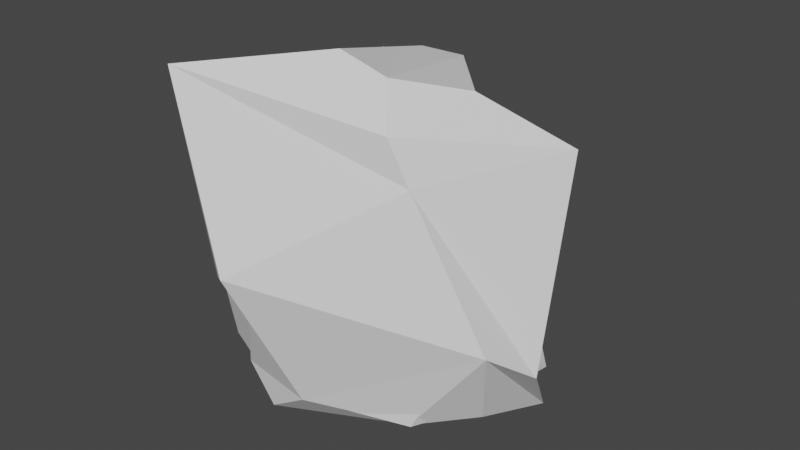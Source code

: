 # Source: icemodels001.blend  (saved by Blender 3.4.6; exported with 4.5.12 LTS)
import bpy
from mathutils import Matrix  # noqa: F401  (used for matrix-valued properties, if any)

bpy.ops.wm.read_factory_settings(use_empty=True)
scene = bpy.context.scene
scene.name = 'Scene'

# ---- collections
col_collection = bpy.data.collections.new('Collection'); scene.collection.children.link(col_collection)

# ---- world
world_world = bpy.data.worlds.new('World'); scene.world = world_world
world_world.use_nodes = True; world_world.node_tree.nodes.clear()
_N = world_world.node_tree.nodes; _L = world_world.node_tree.links
n0 = _N.new('ShaderNodeOutputWorld'); n0.name = 'World Output'; n0.location = (300, 300)
n1 = _N.new('ShaderNodeBackground'); n1.name = 'Background'; n1.location = (10, 300)
n1.inputs[0].default_value = (0.05088, 0.05088, 0.05088, 1.0)
_L.new(n1.outputs[0], n0.inputs[0])
n0.is_active_output = True
world_world.color = (0.05088, 0.05088, 0.05088)
world_world.use_sun_shadow = False
world_world.sun_shadow_jitter_overblur = 0.0

# ---- meshes
me_sphere_001 = bpy.data.meshes.new('Sphere.001')
me_sphere_001.from_pydata([(-0.6098, 0.5373, 0.3009), (-0.3592, 0.6583, -0.1409), (-0.118, 0.772, -0.3872), (-0.1664, 0.7564, -0.6269), (-0.3102, 0.7167, -1.02), (-0.3854, 0.214, 0.419), (-0.05588, 0.09031, -0.02394), (0.1397, 0.3752, -0.05693), (0.1177, 0.7005, -0.4004), (0.2989, 0.5165, -0.6173), (0.008884, -0.16, 0.2728), (0.09507, -0.391, -0.2638), (0.2412, -0.3036, -0.5132), (0.3737, -0.1232, -0.6952), (0.5008, -0.1278, -1.019), (-0.5217, -0.02703, 0.5328), (-0.6705, -0.248, 0.3147), (-0.08351, -0.7656, -0.4693), (-0.03087, -0.8181, -0.9258), (0.3245, -0.655, -1.088), (-0.6586, 0.2646, 0.4371), (-0.8386, 0.07836, 0.384), (-1.027, -0.01546, 0.1393), (-0.9076, -0.02884, -0.3632), (-0.7671, -0.3622, -0.7179), (0.1505, -0.341, -1.3), (-0.8779, 0.2444, 0.392), (-0.9804, 0.2533, 0.1035), (-0.8056, 0.2815, -0.4814), (-1.039, 0.2875, -0.7218), (-0.343, 0.493, -1.018), (0.4059, -0.1617, -1.348)], [], [(31, 4, 9), (3, 2, 7, 8), (1, 0, 5, 6), (4, 3, 8, 9), (2, 1, 6, 7), (0, 20, 5), (6, 5, 10, 11), (9, 8, 13, 14), (7, 6, 11, 12), (5, 20, 10), (31, 9, 14), (8, 7, 12, 13), (14, 13, 18, 19), (12, 11, 16, 17), (10, 20, 15), (31, 14, 19), (13, 12, 17, 18), (11, 10, 15, 16), (19, 18, 24, 25), (17, 16, 22, 23), (15, 20, 21), (31, 19, 25), (18, 17, 23, 24), (16, 15, 21, 22), (25, 24, 29, 30), (23, 22, 27, 28), (21, 20, 26), (31, 25, 30), (24, 23, 28, 29), (22, 21, 26, 27), (30, 29, 3, 4), (28, 27, 1, 2), (26, 20, 0), (31, 30, 4), (29, 28, 2, 3), (27, 26, 0, 1)])
_uv = me_sphere_001.uv_layers.new(name='UVMap')
_uv.uv.foreach_set('vector', [0.5009, 0.06501, 0.6822, 0.2194, 0.5524, 0.2757, 0.6379, 0.3224, 0.6103, 0.4782, 0.4901, 0.6938, 0.5723, 0.4428, 0.6282, 0.711, 0.6359, 0.8811, 0.4013, 0.8778, 0.4187, 0.7708, 0.6822, 0.2194, 0.6379, 0.3224, 0.5723, 0.4428, 0.5524, 0.2757, 0.6103, 0.4782, 0.6282, 0.711, 0.4187, 0.7708, 0.4901, 0.6938, 0.6359, 0.8811, 0.2777, 0.9165, 0.4013, 0.8778, 0.4187, 0.7708, 0.4013, 0.8778, 0.3711, 0.7716, 0.3399, 0.4904, 0.5524, 0.2757, 0.5723, 0.4428, 0.4241, 0.1766, 0.4497, 0.1152, 0.4901, 0.6938, 0.4187, 0.7708, 0.3399, 0.4904, 0.367, 0.2655, 0.4013, 0.8778, 0.2777, 0.9165, 0.3711, 0.7716, 0.5009, 0.06501, 0.5524, 0.2757, 0.4497, 0.1152, 0.5723, 0.4428, 0.4901, 0.6938, 0.367, 0.2655, 0.4241, 0.1766, 0.4497, 0.1152, 0.4241, 0.1766, 0.2489, 0.1801, 0.3053, 0.1267, 0.367, 0.2655, 0.3399, 0.4904, 0.2456, 0.8223, 0.2762, 0.3515, 0.3711, 0.7716, 0.2777, 0.9165, 0.3144, 0.8631, 0.5009, 0.06501, 0.4497, 0.1152, 0.3053, 0.1267, 0.4241, 0.1766, 0.367, 0.2655, 0.2762, 0.3515, 0.2489, 0.1801, 0.3399, 0.4904, 0.3711, 0.7716, 0.3144, 0.8631, 0.2456, 0.8223, 0.3053, 0.1267, 0.2489, 0.1801, 0.1299, 0.2762, 0.1958, 0.06287, 0.2762, 0.3515, 0.2456, 0.8223, 0.1322, 0.7988, 0.09721, 0.5287, 0.3144, 0.8631, 0.2777, 0.9165, 0.1805, 0.8745, 0.5009, 0.06501, 0.3053, 0.1267, 0.1958, 0.06287, 0.2489, 0.1801, 0.2762, 0.3515, 0.09721, 0.5287, 0.1299, 0.2762, 0.2456, 0.8223, 0.3144, 0.8631, 0.1805, 0.8745, 0.1322, 0.7988, 0.9396, 0.06287, 0.8737, 0.2762, 0.782, 0.3425, 0.7021, 0.1892, 0.09721, 0.5287, 0.1322, 0.7988, 0.07113, 0.8144, 0.03181, 0.4335, 0.1805, 0.8745, 0.2777, 0.9165, 0.1149, 0.8875, 0.5009, 0.06501, 0.9396, 0.06287, 0.7021, 0.1892, 0.1299, 0.2762, 0.09721, 0.5287, 0.03181, 0.4335, 0.03831, 0.3425, 0.1322, 0.7988, 0.1805, 0.8745, 0.1149, 0.8875, 0.07113, 0.8144, 0.7021, 0.1892, 0.782, 0.3425, 0.6379, 0.3224, 0.6822, 0.2194, 0.7755, 0.4335, 0.8149, 0.8144, 0.6282, 0.711, 0.6103, 0.4782, 0.8587, 0.8875, 0.2777, 0.9165, 0.6359, 0.8811, 0.5009, 0.06501, 0.7021, 0.1892, 0.6822, 0.2194, 0.782, 0.3425, 0.7755, 0.4335, 0.6103, 0.4782, 0.6379, 0.3224, 0.8149, 0.8144, 0.8587, 0.8875, 0.6359, 0.8811, 0.6282, 0.711])
me_sphere_001.update()
me_sphere_002 = bpy.data.meshes.new('Sphere.002')
me_sphere_002.from_pydata([(-0.725, 0.2984, 0.5902), (-0.5586, 0.3695, 0.2253), (-0.1409, 0.7768, -0.1491), (-0.01955, 0.7756, -0.4036), (-0.3199, 0.6729, -0.9244), (-0.305, 0.02257, 0.3814), (-0.05703, -0.4707, 0.53), (0.2813, 0.6352, 0.1475), (0.4725, 0.2912, -0.1992), (0.5278, 0.4253, -0.5071), (-0.1694, -0.4729, 0.64), (-0.2706, -0.7316, 0.3976), (0.006614, -0.9898, 0.2732), (0.6387, -0.6207, -0.3624), (0.5462, -0.4244, -0.765), (-0.5114, -0.606, 0.6941), (-0.5696, -0.7328, 0.589), (-1.197, -0.6873, -0.3576), (0.07833, -1.023, -0.7576), (0.3441, -0.7657, -0.798), (-0.6235, 0.02087, 0.6907), (-0.8008, -0.2833, 0.7133), (-1.092, -0.5402, 0.2082), (-1.324, -0.4868, -0.3079), (-0.9288, -0.381, -0.7165), (-0.3128, -0.792, -0.8014), (-1.144, -0.1207, 0.511), (-0.9406, 0.3229, 0.2408), (-0.9925, -0.07072, -0.5129), (-1.045, 0.3332, -0.6392), (-0.5566, -0.2242, -0.9329), (0.2912, -0.1548, -1.02)], [], [(31, 4, 9), (3, 2, 7, 8), (1, 0, 5, 6), (4, 3, 8, 9), (2, 1, 6, 7), (0, 20, 5), (6, 5, 10, 11), (9, 8, 13, 14), (7, 6, 11, 12), (5, 20, 10), (31, 9, 14), (8, 7, 12, 13), (14, 13, 18, 19), (12, 11, 16, 17), (10, 20, 15), (31, 14, 19), (13, 12, 17, 18), (11, 10, 15, 16), (19, 18, 24, 25), (17, 16, 22, 23), (15, 20, 21), (31, 19, 25), (18, 17, 23, 24), (16, 15, 21, 22), (25, 24, 29, 30), (23, 22, 27, 28), (21, 20, 26), (31, 25, 30), (24, 23, 28, 29), (22, 21, 26, 27), (30, 29, 3, 4), (28, 27, 1, 2), (26, 20, 0), (31, 30, 4), (29, 28, 2, 3), (27, 26, 0, 1)])
_uv = me_sphere_002.uv_layers.new(name='UVMap')
_uv.uv.foreach_set('vector', [0.575, 0.09217, 0.6719, 0.2243, 0.5461, 0.2728, 0.6123, 0.3526, 0.6097, 0.4873, 0.5389, 0.6079, 0.5164, 0.3925, 0.6431, 0.789, 0.642, 0.8843, 0.465, 0.8502, 0.3653, 0.7658, 0.6719, 0.2243, 0.6123, 0.3526, 0.5164, 0.3925, 0.5461, 0.2728, 0.6097, 0.4873, 0.6431, 0.789, 0.3653, 0.7658, 0.5389, 0.6079, 0.642, 0.8843, 0.3948, 0.9051, 0.465, 0.8502, 0.3653, 0.7658, 0.465, 0.8502, 0.3552, 0.7918, 0.3101, 0.7312, 0.5461, 0.2728, 0.5164, 0.3925, 0.3994, 0.2775, 0.4396, 0.1356, 0.5389, 0.6079, 0.3653, 0.7658, 0.3101, 0.7312, 0.3214, 0.6244, 0.465, 0.8502, 0.3948, 0.9051, 0.3552, 0.7918, 0.575, 0.09217, 0.5461, 0.2728, 0.4396, 0.1356, 0.5164, 0.3925, 0.5389, 0.6079, 0.3214, 0.6244, 0.3994, 0.2775, 0.4396, 0.1356, 0.3994, 0.2775, 0.2745, 0.1548, 0.3454, 0.1238, 0.3214, 0.6244, 0.3101, 0.7312, 0.2786, 0.7826, 0.127, 0.3893, 0.3552, 0.7918, 0.3948, 0.9051, 0.2991, 0.8092, 0.575, 0.09217, 0.4396, 0.1356, 0.3454, 0.1238, 0.3994, 0.2775, 0.3214, 0.6244, 0.127, 0.3893, 0.2745, 0.1548, 0.3101, 0.7312, 0.3552, 0.7918, 0.2991, 0.8092, 0.2786, 0.7826, 0.3454, 0.1238, 0.2745, 0.1548, 0.07964, 0.2302, 0.1805, 0.1371, 0.127, 0.3893, 0.2786, 0.7826, 0.1567, 0.7088, 0.1047, 0.4298, 0.2991, 0.8092, 0.3948, 0.9051, 0.2481, 0.8688, 0.575, 0.09217, 0.3454, 0.1238, 0.9243, 0.1371, 0.2745, 0.1548, 0.127, 0.3893, 0.1047, 0.4298, 0.07964, 0.2302, 0.2786, 0.7826, 0.2991, 0.8092, 0.2481, 0.8688, 0.1567, 0.7088, 0.9243, 0.1371, 0.8234, 0.2302, 0.7474, 0.3079, 0.7828, 0.1505, 0.8485, 0.4298, 0.9004, 0.7088, 0.7305, 0.7764, 0.7895, 0.303, 0.2481, 0.8688, 0.3948, 0.9051, 0.1125, 0.8347, 0.575, 0.09217, 0.9243, 0.1371, 0.7828, 0.1505, 0.8234, 0.2302, 0.8485, 0.4298, 0.7895, 0.303, 0.7474, 0.3079, 0.9004, 0.7088, 0.9161, 0.8688, 0.8563, 0.8347, 0.7305, 0.7764, 0.7828, 0.1505, 0.7474, 0.3079, 0.6123, 0.3526, 0.6719, 0.2243, 0.7895, 0.303, 0.7305, 0.7764, 0.6431, 0.789, 0.6097, 0.4873, 0.8563, 0.8347, 0.3948, 0.9051, 0.642, 0.8843, 0.575, 0.09217, 0.7828, 0.1505, 0.6719, 0.2243, 0.7474, 0.3079, 0.7895, 0.303, 0.6097, 0.4873, 0.6123, 0.3526, 0.7305, 0.7764, 0.8563, 0.8347, 0.642, 0.8843, 0.6431, 0.789])
me_sphere_002.update()
me_sphere_003 = bpy.data.meshes.new('Sphere.003')
me_sphere_003.from_pydata([(-0.6531, 1.317, 0.133), (-0.295, 1.249, 0.06045), (-0.4427, 1.601, -0.2545), (-0.2017, 1.519, -0.6424), (0.1133, 1.145, -1.072), (-0.2651, 0.9863, 0.3956), (0.6982, 0.2159, 0.4242), (0.9167, 1.076, 0.06147), (1.116, 0.5134, -0.3293), (1.441, 0.524, -0.8642), (0.4646, 0.1264, 0.533), (0.4087, -0.6913, 0.2215), (0.7195, -1.096, 0.09704), (1.461, -0.7899, -0.3621), (1.267, -0.4989, -0.8729), (-0.2133, -0.3839, 0.499), (-0.3252, -0.6127, 0.4163), (-0.7434, -1.153, -0.2534), (-0.02925, -1.453, -0.8541), (0.9401, -1.015, -0.9084), (-0.8663, 0.7251, 0.4775), (-1.041, -0.09245, 0.4017), (-1.227, -0.8016, 0.0179), (-1.478, -1.164, -0.4087), (-1.568, -0.886, -0.9274), (-0.7009, -1.114, -1.087), (-1.335, 0.1944, 0.15), (-1.2, 0.7069, -0.1224), (-1.753, 0.598, -0.6233), (-1.376, 0.7241, -0.8672), (-0.89, -0.1379, -1.175), (0.5689, -0.1201, -1.128)], [], [(31, 4, 9), (3, 2, 7, 8), (1, 0, 5, 6), (4, 3, 8, 9), (2, 1, 6, 7), (0, 20, 5), (6, 5, 10, 11), (9, 8, 13, 14), (7, 6, 11, 12), (5, 20, 10), (31, 9, 14), (8, 7, 12, 13), (14, 13, 18, 19), (12, 11, 16, 17), (10, 20, 15), (31, 14, 19), (13, 12, 17, 18), (11, 10, 15, 16), (19, 18, 24, 25), (17, 16, 22, 23), (15, 20, 21), (31, 19, 25), (18, 17, 23, 24), (16, 15, 21, 22), (25, 24, 29, 30), (23, 22, 27, 28), (21, 20, 26), (31, 25, 30), (24, 23, 28, 29), (22, 21, 26, 27), (30, 29, 3, 4), (28, 27, 1, 2), (26, 20, 0), (31, 30, 4), (29, 28, 2, 3), (27, 26, 0, 1)])
_uv = me_sphere_003.uv_layers.new(name='UVMap')
_uv.uv.foreach_set('vector', [0.4827, 0.09207, 0.6398, 0.2467, 0.5033, 0.2626, 0.6454, 0.3969, 0.6488, 0.5473, 0.5218, 0.5856, 0.4913, 0.4168, 0.6231, 0.6799, 0.6562, 0.7063, 0.5886, 0.7966, 0.4432, 0.7091, 0.6398, 0.2467, 0.6454, 0.3969, 0.4913, 0.4168, 0.5033, 0.2626, 0.6488, 0.5473, 0.6231, 0.6799, 0.4432, 0.7091, 0.5218, 0.5856, 0.6562, 0.7063, 0.7003, 0.8518, 0.5886, 0.7966, 0.4432, 0.7091, 0.5886, 0.7966, 0.4284, 0.7551, 0.35, 0.6451, 0.5033, 0.2626, 0.4913, 0.4168, 0.3919, 0.3816, 0.412, 0.2196, 0.5218, 0.5856, 0.4432, 0.7091, 0.35, 0.6451, 0.3447, 0.5507, 0.5886, 0.7966, 0.7003, 0.8518, 0.4284, 0.7551, 0.4827, 0.09207, 0.5033, 0.2626, 0.412, 0.2196, 0.4913, 0.4168, 0.5218, 0.5856, 0.3447, 0.5507, 0.3919, 0.3816, 0.412, 0.2196, 0.3919, 0.3816, 0.2477, 0.2555, 0.3487, 0.2116, 0.3447, 0.5507, 0.35, 0.6451, 0.2885, 0.7617, 0.2115, 0.4883, 0.4284, 0.7551, 0.7003, 0.8518, 0.9872, 0.7967, 0.4827, 0.09207, 0.412, 0.2196, 0.3487, 0.2116, 0.3919, 0.3816, 0.3447, 0.5507, 0.2115, 0.4883, 0.2477, 0.2555, 0.35, 0.6451, 0.4284, 0.7551, 0.3192, 0.7967, 0.2885, 0.7617, 0.3487, 0.2116, 0.2477, 0.2555, 0.1257, 0.3322, 0.1687, 0.229, 0.2115, 0.4883, 0.2885, 0.7617, 0.1738, 0.6294, 0.1616, 0.4654, 0.9872, 0.7967, 0.7003, 0.8518, 0.8958, 0.8224, 0.4827, 0.09207, 0.3487, 0.2116, 0.1687, 0.229, 0.2477, 0.2555, 0.2115, 0.4883, 0.1616, 0.4654, 0.1257, 0.3322, 0.2885, 0.7617, 0.3192, 0.7967, 0.1521, 0.8224, 0.1738, 0.6294, 0.9124, 0.229, 0.8694, 0.3322, 0.7574, 0.358, 0.8117, 0.2109, 0.9053, 0.4654, 0.9176, 0.6294, 0.7508, 0.6415, 0.7775, 0.448, 0.8958, 0.8224, 0.7003, 0.8518, 0.821, 0.7433, 0.4827, 0.09207, 0.1687, 0.229, 0.8117, 0.2109, 0.8694, 0.3322, 0.9053, 0.4654, 0.7775, 0.448, 0.7574, 0.358, 0.9176, 0.6294, 0.8958, 0.8224, 0.821, 0.7433, 0.7508, 0.6415, 0.8117, 0.2109, 0.7574, 0.358, 0.6454, 0.3969, 0.6398, 0.2467, 0.7775, 0.448, 0.7508, 0.6415, 0.6231, 0.6799, 0.6488, 0.5473, 0.821, 0.7433, 0.7003, 0.8518, 0.6562, 0.7063, 0.4827, 0.09207, 0.8117, 0.2109, 0.6398, 0.2467, 0.7574, 0.358, 0.7775, 0.448, 0.6488, 0.5473, 0.6454, 0.3969, 0.7508, 0.6415, 0.821, 0.7433, 0.6562, 0.7063, 0.6231, 0.6799])
me_sphere_003.update()
me_sphere_004 = bpy.data.meshes.new('Sphere.004')
me_sphere_004.from_pydata([(-0.5926, 1.233, 0.1517), (-0.1994, 1.379, 0.07598), (-0.2271, 1.901, -0.3823), (-0.0658, 1.83, -0.6641), (0.1015, 1.152, -1.088), (0.09695, 0.802, 0.5219), (1.027, -0.2729, 0.5946), (1.703, 0.3642, 0.3247), (1.831, -0.2862, -0.643), (1.522, 0.3841, -1.022), (0.561, -0.8784, 0.6801), (0.7366, -1.104, 0.4844), (0.9281, -1.034, 0.2662), (1.654, -0.8543, -0.4433), (1.38, -0.4749, -0.9005), (0.1026, -0.9604, 0.7655), (-1.172, -1.782, 0.6709), (-0.3553, -2.083, -0.1527), (-0.01145, -1.487, -0.8449), (0.9129, -0.9947, -0.9083), (-0.4946, 0.9003, 0.4982), (-1.37, 0.02569, 0.3182), (-0.805, -1.734, -0.2881), (-0.8926, -1.308, -0.6447), (-1.208, -1.054, -0.9823), (-0.5762, -1.34, -1.039), (-1.578, -0.09405, 0.05262), (-1.39, 0.3405, -0.2481), (-1.454, 0.1133, -0.6103), (-1.329, 0.4599, -0.884), (-0.6835, 0.2097, -1.083), (0.2443, 0.1069, -1.038)], [], [(31, 4, 9), (3, 2, 7, 8), (1, 0, 5, 6), (4, 3, 8, 9), (2, 1, 6, 7), (0, 20, 5), (6, 5, 10, 11), (9, 8, 13, 14), (7, 6, 11, 12), (5, 20, 10), (31, 9, 14), (8, 7, 12, 13), (14, 13, 18, 19), (12, 11, 16, 17), (10, 20, 15), (31, 14, 19), (13, 12, 17, 18), (11, 10, 15, 16), (19, 18, 24, 25), (17, 16, 22, 23), (15, 20, 21), (31, 19, 25), (18, 17, 23, 24), (16, 15, 21, 22), (25, 24, 29, 30), (23, 22, 27, 28), (21, 20, 26), (31, 25, 30), (24, 23, 28, 29), (22, 21, 26, 27), (30, 29, 3, 4), (28, 27, 1, 2), (26, 20, 0), (31, 30, 4), (29, 28, 2, 3), (27, 26, 0, 1)])
_uv = me_sphere_004.uv_layers.new(name='UVMap')
_uv.uv.foreach_set('vector', [0.654, 0.1312, 0.6509, 0.2705, 0.5181, 0.2294, 0.6431, 0.4186, 0.644, 0.5003, 0.4686, 0.5974, 0.4487, 0.3055, 0.6287, 0.6522, 0.6607, 0.6954, 0.555, 0.7905, 0.419, 0.7022, 0.6509, 0.2705, 0.6431, 0.4186, 0.4487, 0.3055, 0.5181, 0.2294, 0.644, 0.5003, 0.6287, 0.6522, 0.419, 0.7022, 0.4686, 0.5974, 0.6607, 0.6954, 0.6379, 0.8095, 0.555, 0.7905, 0.419, 0.7022, 0.555, 0.7905, 0.3577, 0.7263, 0.3527, 0.6653, 0.5181, 0.2294, 0.4487, 0.3055, 0.4034, 0.3519, 0.4368, 0.2052, 0.4686, 0.5974, 0.419, 0.7022, 0.3527, 0.6653, 0.3643, 0.6062, 0.555, 0.7905, 0.6379, 0.8095, 0.3577, 0.7263, 0.654, 0.1312, 0.5181, 0.2294, 0.4368, 0.2052, 0.4487, 0.3055, 0.4686, 0.5974, 0.3643, 0.6062, 0.4034, 0.3519, 0.4368, 0.2052, 0.4034, 0.3519, 0.2336, 0.2424, 0.3533, 0.1795, 0.3643, 0.6062, 0.3527, 0.6653, 0.2224, 0.6996, 0.2448, 0.4887, 0.3577, 0.7263, 0.6379, 0.8095, 0.3239, 0.7628, 0.654, 0.1312, 0.4368, 0.2052, 0.3533, 0.1795, 0.4034, 0.3519, 0.3643, 0.6062, 0.2448, 0.4887, 0.2336, 0.2424, 0.3527, 0.6653, 0.3577, 0.7263, 0.3239, 0.7628, 0.2224, 0.6996, 0.3533, 0.1795, 0.2336, 0.2424, 0.1264, 0.2972, 0.1702, 0.2363, 0.2448, 0.4887, 0.2224, 0.6996, 0.2071, 0.4704, 0.169, 0.3547, 0.3239, 0.7628, 0.6379, 0.8095, 0.8215, 0.7654, 0.654, 0.1312, 0.3533, 0.1795, 0.9139, 0.2363, 0.2336, 0.2424, 0.2448, 0.4887, 0.169, 0.3547, 0.1264, 0.2972, 0.2224, 0.6996, 0.3239, 0.7628, 0.07774, 0.7654, 0.2071, 0.4704, 0.9139, 0.2363, 0.8702, 0.2972, 0.7636, 0.3561, 0.7555, 0.236, 0.169, 0.3547, 0.2071, 0.4704, 0.03421, 0.5709, 0.04875, 0.4285, 0.8215, 0.7654, 0.6379, 0.8095, 0.8245, 0.6695, 0.654, 0.1312, 0.9139, 0.2363, 0.7555, 0.236, 0.1264, 0.2972, 0.169, 0.3547, 0.04875, 0.4285, 0.01984, 0.3561, 0.2071, 0.4704, 0.07774, 0.7654, 0.08078, 0.6695, 0.03421, 0.5709, 0.7555, 0.236, 0.7636, 0.3561, 0.6431, 0.4186, 0.6509, 0.2705, 0.7925, 0.4285, 0.7779, 0.5709, 0.6287, 0.6522, 0.644, 0.5003, 0.8245, 0.6695, 0.6379, 0.8095, 0.6607, 0.6954, 0.654, 0.1312, 0.7555, 0.236, 0.6509, 0.2705, 0.7636, 0.3561, 0.7925, 0.4285, 0.644, 0.5003, 0.6431, 0.4186, 0.7779, 0.5709, 0.8245, 0.6695, 0.6607, 0.6954, 0.6287, 0.6522])
me_sphere_004.update()

# ---- objects
ob_small_ice2 = bpy.data.objects.new('small_ice2', me_sphere_001)
ob_small_ice1 = bpy.data.objects.new('small_ice1', me_sphere_002)
ob_big_ice1 = bpy.data.objects.new('big_ice1', me_sphere_003)
ob_big_ice2 = bpy.data.objects.new('big_ice2', me_sphere_004)

# ---- transforms, parenting, visibility, modifiers, constraints
ob_small_ice2.location = (0.0, 0.0, 0.0)
ob_small_ice1.location = (0.0, 0.0, 0.0)
ob_big_ice1.location = (0.0, 0.0, 0.0)
ob_big_ice1.scale = (1.0, 1.0, 2.099)
ob_big_ice2.location = (0.0, 0.0, 0.0)
ob_big_ice2.scale = (1.0, 1.0, 2.099)

# ---- collection membership
col_collection.objects.link(ob_small_ice2)
col_collection.objects.link(ob_small_ice1)
col_collection.objects.link(ob_big_ice1)
col_collection.objects.link(ob_big_ice2)

# ---- scene / render settings (as saved in the file)
scene.frame_start = 1; scene.frame_end = 250; scene.frame_set(1)
scene.render.engine = 'BLENDER_EEVEE_NEXT'
scene.cycles.sampling_pattern = 'TABULATED_SOBOL'
scene.cycles.use_light_tree = False
scene.view_settings.view_transform = 'Filmic'
bpy.context.view_layer.update()

# ---- added for rendering (the .blend has no active camera and no usable light): camera, sun
cam_auto = bpy.data.cameras.new('AutoCamera')
cam_auto.lens = 50.0
cam_auto.sensor_width = 36.0
cam_auto.clip_end = 1000.0
ob_auto_camera = bpy.data.objects.new('AutoCamera', cam_auto)
scene.collection.objects.link(ob_auto_camera)
ob_auto_camera.location = (6.26758, -7.56551, 4.55286)
ob_auto_camera.rotation_euler = (1.09748, -7.21219e-08, 0.694738)
scene.camera = ob_auto_camera
light_auto_sun = bpy.data.lights.new('AutoSun', 'SUN')
light_auto_sun.energy = 3.0
light_auto_sun.angle = 0.0523599
ob_auto_sun = bpy.data.objects.new('AutoSun', light_auto_sun)
scene.collection.objects.link(ob_auto_sun)
ob_auto_sun.rotation_euler = (0.872665, 0.174533, 0.523599)
bpy.context.view_layer.update()
